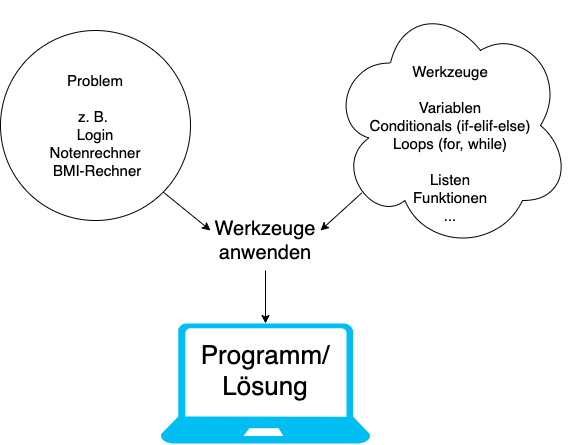

The diagram above was exported from draw.io. Its source (the exported page's mxGraphModel, read from the mxfile embedded in the PNG):
<mxGraphModel dx="758" dy="613" grid="1" gridSize="10" guides="1" tooltips="1" connect="1" arrows="1" fold="1" page="1" pageScale="1" pageWidth="1169" pageHeight="827" math="0" shadow="0">
  <root>
    <mxCell id="0" />
    <mxCell id="1" parent="0" />
    <mxCell id="10" style="edgeStyle=none;html=1;exitX=1;exitY=1;exitDx=0;exitDy=0;" edge="1" parent="1" source="2">
      <mxGeometry relative="1" as="geometry">
        <mxPoint x="320.0000000000001" y="260" as="targetPoint" />
      </mxGeometry>
    </mxCell>
    <mxCell id="2" value="&lt;font style=&quot;font-size: 15px&quot;&gt;Problem&lt;br&gt;&lt;br&gt;z. B. &lt;br&gt;Login&lt;br&gt;Notenrechner&lt;br&gt;&amp;nbsp;BMI-Rechner&lt;/font&gt;" style="ellipse;whiteSpace=wrap;html=1;aspect=fixed;" vertex="1" parent="1">
      <mxGeometry x="110" y="60" width="190" height="190" as="geometry" />
    </mxCell>
    <mxCell id="12" style="edgeStyle=none;html=1;exitX=0.13;exitY=0.77;exitDx=0;exitDy=0;exitPerimeter=0;" edge="1" parent="1" source="3">
      <mxGeometry relative="1" as="geometry">
        <mxPoint x="430" y="260" as="targetPoint" />
      </mxGeometry>
    </mxCell>
    <mxCell id="3" value="&lt;font style=&quot;font-size: 15px&quot;&gt;&lt;br&gt;&lt;br&gt;Werkzeuge&lt;br&gt;&lt;br&gt;Variablen&lt;br&gt;Conditionals (if-elif-else)&lt;br&gt;Loops (for, while)&lt;br&gt;&lt;br&gt;Listen&lt;br&gt;Funktionen&lt;br&gt;...&lt;/font&gt;" style="ellipse;shape=cloud;whiteSpace=wrap;html=1;" vertex="1" parent="1">
      <mxGeometry x="440" y="30" width="240" height="250" as="geometry" />
    </mxCell>
    <mxCell id="4" value="" style="verticalLabelPosition=bottom;html=1;verticalAlign=top;align=center;strokeColor=none;fillColor=#00BEF2;shape=mxgraph.azure.laptop;pointerEvents=1;" vertex="1" parent="1">
      <mxGeometry x="270" y="353" width="210" height="120" as="geometry" />
    </mxCell>
    <mxCell id="5" value="&lt;font style=&quot;font-size: 26px&quot;&gt;Programm/&lt;br&gt;Lösung&lt;/font&gt;" style="text;html=1;strokeColor=none;fillColor=none;align=center;verticalAlign=middle;whiteSpace=wrap;rounded=0;strokeWidth=3;" vertex="1" parent="1">
      <mxGeometry x="355" y="390" width="40" height="20" as="geometry" />
    </mxCell>
    <mxCell id="13" style="edgeStyle=none;html=1;entryX=0.5;entryY=0;entryDx=0;entryDy=0;entryPerimeter=0;" edge="1" parent="1" target="4">
      <mxGeometry relative="1" as="geometry">
        <mxPoint x="375" y="300" as="sourcePoint" />
      </mxGeometry>
    </mxCell>
    <mxCell id="8" value="&lt;font style=&quot;font-size: 20px&quot;&gt;Werkzeuge anwenden&lt;/font&gt;" style="text;html=1;strokeColor=none;fillColor=none;align=center;verticalAlign=middle;whiteSpace=wrap;rounded=0;" vertex="1" parent="1">
      <mxGeometry x="355" y="260" width="40" height="20" as="geometry" />
    </mxCell>
  </root>
</mxGraphModel>